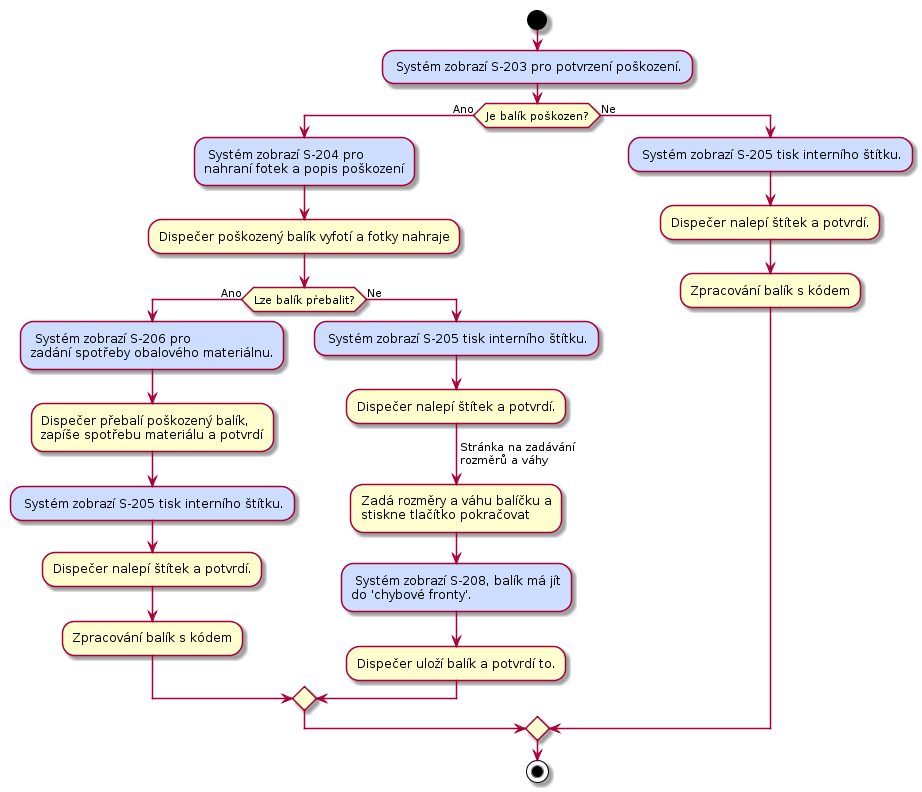

The diagram above was rendered by PlantUML. Its source (embedded in the PNG):
@startuml
start

#CDDDFF: Systém zobrazí S-203 pro potvrzení poškození.;

if (Je balík poškozen?) then (Ano)
    #CDDDFF: Systém zobrazí S-204 pro
    nahraní fotek a popis poškození;
    :Dispečer poškozený balík vyfotí a fotky nahraje;
    if (Lze balík přebalit?) then (Ano)
        #CDDDFF: Systém zobrazí S-206 pro 
        zadání spotřeby obalového materiálnu.;
        :Dispečer přebalí poškozený balík,
        zapíše spotřebu materiálu a potvrdí;
        #CDDDFF: Systém zobrazí S-205 tisk interního štítku.;
        :Dispečer nalepí štítek a potvrdí.;
        :Zpracování balík s kódem;
    else (Ne)
        #CDDDFF: Systém zobrazí S-205 tisk interního štítku.;
        :Dispečer nalepí štítek a potvrdí.;
        -> Stránka na zadávání\nrozměrů a váhy;
        :Zadá rozměry a váhu balíčku a
        stiskne tlačítko pokračovat;
        #CDDDFF: Systém zobrazí S-208, balík má jít
        do 'chybové fronty'.;
        :Dispečer uloží balík a potvrdí to.;
    endif
else (Ne)
    #CDDDFF: Systém zobrazí S-205 tisk interního štítku.;
    :Dispečer nalepí štítek a potvrdí.;
    :Zpracování balík s kódem;
endif

stop
@enduml